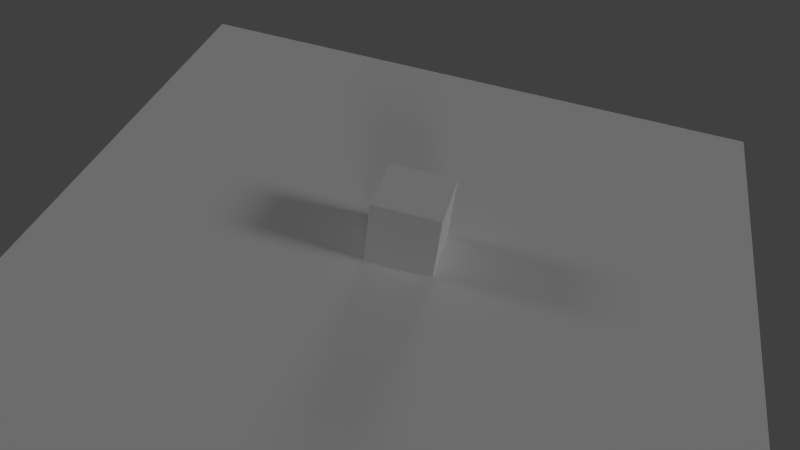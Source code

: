 # Source: scene.blend  (saved by Blender 2.74.0; exported with 4.5.12 LTS)
import bpy
from mathutils import Matrix  # noqa: F401  (used for matrix-valued properties, if any)

bpy.ops.wm.read_factory_settings(use_empty=True)
scene = bpy.context.scene
scene.name = 'Scene'

# ---- collections
col_collection_1 = bpy.data.collections.new('Collection 1'); scene.collection.children.link(col_collection_1)

# ---- materials (node trees are filled in below, after node groups)
mat_material = bpy.data.materials.new('Material')
mat_material.alpha_threshold = 0.0
mat_material.use_transparent_shadow = False
mat_material.roughness = 0.5
mat_material_001 = bpy.data.materials.new('Material.001')
mat_material_001.alpha_threshold = 0.0
mat_material_001.use_transparent_shadow = False
mat_material_001.roughness = 0.5

# ---- material node trees

# ---- world
world_world = bpy.data.worlds.new('World'); scene.world = world_world
world_world.color = (0.05088, 0.05088, 0.05088)
world_world.use_sun_shadow = False
world_world.sun_shadow_jitter_overblur = 0.0
world_world.cycles.sampling_method = 'MANUAL'
world_world.cycles.sample_map_resolution = 256

# ---- cameras
cam_camera = bpy.data.cameras.new('Camera')
cam_camera.clip_start = 5.0
cam_camera.clip_end = 35.0
cam_camera.lens = 35.0
cam_camera.sensor_width = 32.0
cam_camera.sensor_height = 18.0
cam_camera.ortho_scale = 7.314
cam_camera.dof.focus_distance = 0.0
cam_camera.dof.aperture_fstop = 128.0

# ---- lights
light_sun_002 = bpy.data.lights.new('Sun.002', 'SUN')
light_sun_002.transmission_factor = 0.0
light_sun_002.angle = 0.1993
light_sun_002.energy = 0.2
light_sun_002.shadow_buffer_clip_start = 0.5
light_sun_002.shadow_soft_size = 0.1
light_sun_002.shadow_cascade_max_distance = 1000.0
light_sun_002.cycles.use_multiple_importance_sampling = False
light_sun_001 = bpy.data.lights.new('Sun.001', 'SUN')
light_sun_001.transmission_factor = 0.0
light_sun_001.angle = 0.1993
light_sun_001.energy = 0.2
light_sun_001.shadow_buffer_clip_start = 0.5
light_sun_001.shadow_soft_size = 0.1
light_sun_001.shadow_cascade_max_distance = 1000.0
light_sun_001.cycles.use_multiple_importance_sampling = False
light_sun = bpy.data.lights.new('Sun', 'SUN')
light_sun.transmission_factor = 0.0
light_sun.angle = 0.1993
light_sun.energy = 0.5
light_sun.shadow_buffer_clip_start = 0.5
light_sun.shadow_soft_size = 0.1
light_sun.shadow_cascade_max_distance = 1000.0
light_sun.cycles.use_multiple_importance_sampling = False
light_lamp = bpy.data.lights.new('Lamp', 'SUN')
light_lamp.transmission_factor = 0.0
light_lamp.cutoff_distance = 38.9
light_lamp.angle = 0.1993
light_lamp.energy = 0.2
light_lamp.shadow_buffer_clip_start = 0.0
light_lamp.shadow_soft_size = 0.1
light_lamp.shadow_cascade_max_distance = 1000.0
light_lamp.cycles.use_multiple_importance_sampling = False

# ---- meshes
me_plane = bpy.data.meshes.new('Plane')
me_plane.from_pydata([(-1.0, -1.0, 0.0), (1.0, -1.0, 0.0), (-1.0, 1.0, 0.0), (1.0, 1.0, 0.0)], [], [(0, 1, 3, 2)])
me_plane.materials.append(mat_material)
me_plane.use_remesh_preserve_volume = False
me_plane.use_remesh_preserve_attributes = False
me_plane.use_mirror_vertex_groups = False
me_plane.update()
me_cube = bpy.data.meshes.new('Cube')
me_cube.from_pydata([(1.0, 1.0, -1.0), (1.0, -1.0, -1.0), (-1.0, -1.0, -1.0), (-1.0, 1.0, -1.0), (1.0, 1.0, 1.0), (1.0, -1.0, 1.0), (-1.0, -1.0, 1.0), (-1.0, 1.0, 1.0)], [], [(0, 1, 2, 3), (4, 7, 6, 5), (0, 4, 5, 1), (1, 5, 6, 2), (2, 6, 7, 3), (4, 0, 3, 7)])
me_cube.materials.append(mat_material_001)
me_cube.use_remesh_preserve_volume = False
me_cube.use_remesh_preserve_attributes = False
me_cube.use_mirror_vertex_groups = False
me_cube.update()

# ---- objects
ob_sun_002 = bpy.data.objects.new('Sun.002', light_sun_002)
ob_sun_001 = bpy.data.objects.new('Sun.001', light_sun_001)
ob_sun = bpy.data.objects.new('Sun', light_sun)
ob_plane = bpy.data.objects.new('Plane', me_plane)
ob_cube = bpy.data.objects.new('Cube', me_cube)
ob_lamp = bpy.data.objects.new('Lamp', light_lamp)
ob_camera = bpy.data.objects.new('Camera', cam_camera)

# ---- transforms, parenting, visibility, modifiers, constraints
ob_sun_002.location = (0.0, 0.0, 6.215)
ob_sun_002.rotation_euler = (0.0, -1.152, 0.0)
ob_sun_002.lineart.crease_threshold = 0.0
ob_sun_001.location = (0.0, 0.0, 4.561)
ob_sun_001.rotation_euler = (-1.309, 0.03491, 0.0)
ob_sun_001.lineart.crease_threshold = 0.0
ob_sun.location = (6.508, -2.256, 5.557)
ob_sun.rotation_euler = (0.0, 1.082, 0.0)
ob_sun.lineart.crease_threshold = 0.0
ob_plane.location = (0.0, 0.0, 0.0)
ob_plane.scale = (10.0, 10.0, 10.0)
ob_plane.lineart.crease_threshold = 0.0
ob_cube.location = (0.0, 0.0, 1.0)
ob_cube.lock_rotations_4d = False
ob_cube.empty_display_type = 'ARROWS'
ob_cube.lineart.crease_threshold = 0.0
ob_lamp.location = (2.671, 2.612, 8.842)
ob_lamp.rotation_euler = (0.7201, 1.19, 5.776)
ob_lamp.lock_rotations_4d = False
ob_lamp.empty_display_type = 'ARROWS'
ob_lamp.color = (0.0, 0.0, 0.0, 0.0)
ob_lamp.lineart.crease_threshold = 0.0
ob_camera.location = (2.889, -18.72, 16.52)
ob_camera.rotation_euler = (0.8721, -0.1059, 0.2564)
ob_camera.lock_rotations_4d = False
ob_camera.empty_display_type = 'ARROWS'
ob_camera.color = (0.0, 0.0, 0.0, 0.0)
ob_camera.display_type = 'WIRE'
ob_camera.lineart.crease_threshold = 0.0

# ---- collection membership
col_collection_1.objects.link(ob_sun_002)
col_collection_1.objects.link(ob_sun_001)
col_collection_1.objects.link(ob_sun)
col_collection_1.objects.link(ob_plane)
col_collection_1.objects.link(ob_cube)
col_collection_1.objects.link(ob_lamp)
col_collection_1.objects.link(ob_camera)

# ---- scene / render settings (as saved in the file)
scene.camera = ob_camera
scene.frame_start = 1; scene.frame_end = 250; scene.frame_set(1)
scene.render.engine = 'BLENDER_EEVEE_NEXT'
scene.render.resolution_percentage = 50
scene.render.dither_intensity = 0.0
scene.cycles.use_denoising = False
scene.cycles.samples = 10
scene.cycles.sampling_pattern = 'TABULATED_SOBOL'
scene.cycles.light_sampling_threshold = 0.0
scene.cycles.use_adaptive_sampling = False
scene.cycles.use_light_tree = False
scene.cycles.blur_glossy = 0.0
scene.cycles.pixel_filter_type = 'GAUSSIAN'
scene.cycles.sample_clamp_indirect = 0.0
scene.view_settings.view_transform = 'Standard'
bpy.context.view_layer.update()
